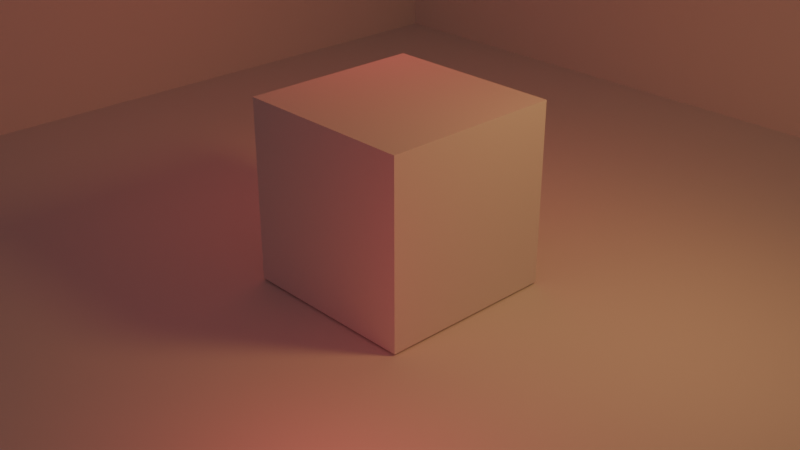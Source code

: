 # Source: cube_erotisch.blend  (saved by Blender 4.2.66; exported with 4.5.12 LTS)
import bpy
from mathutils import Matrix  # noqa: F401  (used for matrix-valued properties, if any)

bpy.ops.wm.read_factory_settings(use_empty=True)
scene = bpy.context.scene
scene.name = 'Scene'

# ---- collections
col_collection = bpy.data.collections.new('Collection'); scene.collection.children.link(col_collection)

# ---- materials (node trees are filled in below, after node groups)
mat_material = bpy.data.materials.new('Material')
mat_material.alpha_threshold = 0.0
mat_material.roughness = 0.5
mat_material.line_color = (0.0, 0.0, 0.0, 1.0)

# ---- material node trees
mat_material.use_nodes = True; mat_material.node_tree.nodes.clear()
_N = mat_material.node_tree.nodes; _L = mat_material.node_tree.links
n0 = _N.new('ShaderNodeOutputMaterial'); n0.name = 'Material Output'; n0.location = (300, 300)
n1 = _N.new('ShaderNodeBsdfPrincipled'); n1.name = 'Principled BSDF'; n1.location = (10, 300)
n1.inputs[3].default_value = 1.45
_L.new(n1.outputs[0], n0.inputs[0])
n0.is_active_output = True

# ---- world
world_world = bpy.data.worlds.new('World'); scene.world = world_world
world_world.use_nodes = True; world_world.node_tree.nodes.clear()
_N = world_world.node_tree.nodes; _L = world_world.node_tree.links
n0 = _N.new('ShaderNodeOutputWorld'); n0.name = 'World Output'; n0.location = (300, 300)
n1 = _N.new('ShaderNodeBackground'); n1.name = 'Background'; n1.location = (10, 300)
n1.inputs[0].default_value = (0.05088, 0.05088, 0.05088, 1.0)
_L.new(n1.outputs[0], n0.inputs[0])
n0.is_active_output = True
world_world.color = (0.05088, 0.05088, 0.05088)
world_world.sun_shadow_jitter_overblur = 0.0

# ---- cameras
cam_camera = bpy.data.cameras.new('Camera')
cam_camera.clip_end = 100.0
cam_camera.ortho_scale = 7.314

# ---- lights
light_area = bpy.data.lights.new('Area', 'AREA')
light_area.energy = 42.7
light_area.size = 1.0
light_area.size_y = 1.0
light_area.use_nodes = True; light_area.node_tree.nodes.clear()
_N = light_area.node_tree.nodes; _L = light_area.node_tree.links
n0 = _N.new('ShaderNodeEmission'); n0.name = 'Emission'; n0.location = (10, 300)
n1 = _N.new('ShaderNodeOutputLight'); n1.name = 'Light Output'; n1.location = (300, 300)
n2 = _N.new('ShaderNodeBlackbody'); n2.name = 'Blackbody'; n2.location = (-207, 298)
n2.inputs[0].default_value = 3000.0
_L.new(n0.outputs[0], n1.inputs[0])
_L.new(n2.outputs[0], n0.inputs[0])
n1.is_active_output = True
light_point = bpy.data.lights.new('Point', 'POINT')
light_point.energy = 105.4
light_point.shadow_soft_size = 2.46
light_point.use_nodes = True; light_point.node_tree.nodes.clear()
_N = light_point.node_tree.nodes; _L = light_point.node_tree.links
n0 = _N.new('ShaderNodeEmission'); n0.name = 'Emission'; n0.location = (10, 300)
n0.inputs[0].default_value = (1.0, 0.08129, 0.09157, 1.0)
n1 = _N.new('ShaderNodeOutputLight'); n1.name = 'Light Output'; n1.location = (300, 300)
_L.new(n0.outputs[0], n1.inputs[0])
n1.is_active_output = True
light_point_001 = bpy.data.lights.new('Point.001', 'POINT')
light_point_001.energy = 105.4
light_point_001.shadow_soft_size = 2.46
light_point_001.use_nodes = True; light_point_001.node_tree.nodes.clear()
_N = light_point_001.node_tree.nodes; _L = light_point_001.node_tree.links
n0 = _N.new('ShaderNodeEmission'); n0.name = 'Emission'; n0.location = (10, 300)
n0.inputs[0].default_value = (1.0, 0.08129, 0.09157, 1.0)
n1 = _N.new('ShaderNodeOutputLight'); n1.name = 'Light Output'; n1.location = (300, 300)
_L.new(n0.outputs[0], n1.inputs[0])
n1.is_active_output = True

# ---- meshes
me_cube = bpy.data.meshes.new('Cube')
me_cube.from_pydata([(1.0, 1.0, 1.0), (1.0, 1.0, -1.0), (1.0, -1.0, 1.0), (1.0, -1.0, -1.0), (-1.0, 1.0, 1.0), (-1.0, 1.0, -1.0), (-1.0, -1.0, 1.0), (-1.0, -1.0, -1.0)], [], [(0, 4, 6, 2), (3, 2, 6, 7), (7, 6, 4, 5), (5, 1, 3, 7), (1, 0, 2, 3), (5, 4, 0, 1)])
_uv = me_cube.uv_layers.new(name='UVMap')
_uv.uv.foreach_set('vector', [0.625, 0.5, 0.875, 0.5, 0.875, 0.75, 0.625, 0.75, 0.375, 0.75, 0.625, 0.75, 0.625, 1.0, 0.375, 1.0, 0.375, 0.0, 0.625, 0.0, 0.625, 0.25, 0.375, 0.25, 0.125, 0.5, 0.375, 0.5, 0.375, 0.75, 0.125, 0.75, 0.375, 0.5, 0.625, 0.5, 0.625, 0.75, 0.375, 0.75, 0.375, 0.25, 0.625, 0.25, 0.625, 0.5, 0.375, 0.5])
me_cube.materials.append(mat_material)
me_cube.use_mirror_vertex_groups = False
me_cube.update()
me_plane = bpy.data.meshes.new('Plane')
me_plane.from_pydata([(-1.0, -1.0, 0.0), (1.0, -1.0, 0.0), (-1.0, 1.0, 0.0), (1.0, 1.0, 0.0), (-1.0, -1.0, 1.646), (-1.0, 1.0, 1.646), (1.0, 1.0, 1.646)], [], [(0, 1, 3, 2), (2, 3, 6, 5), (0, 2, 5, 4)])
_uv = me_plane.uv_layers.new(name='UVMap')
_uv.uv.foreach_set('vector', [0.0, 0.0, 1.0, 0.0, 1.0, 1.0, 0.0, 1.0, 0.0, 1.0, 1.0, 1.0, 1.0, 1.0, 0.0, 1.0, 0.0, 0.0, 0.0, 1.0, 0.0, 1.0, 0.0, 0.0])
me_plane.update()

# ---- objects
ob_cube = bpy.data.objects.new('Cube', me_cube)
ob_camera = bpy.data.objects.new('Camera', cam_camera)
ob_plane = bpy.data.objects.new('Plane', me_plane)
ob_area = bpy.data.objects.new('Area', light_area)
ob_point = bpy.data.objects.new('Point', light_point)
ob_point_001 = bpy.data.objects.new('Point.001', light_point_001)

# ---- transforms, parenting, visibility, modifiers, constraints
ob_cube.location = (0.0, 0.0, 0.2893)
ob_cube.lock_rotations_4d = False
ob_cube.empty_display_type = 'ARROWS'
ob_cube.lineart.crease_threshold = 0.0
ob_camera.location = (7.359, -6.926, 4.958)
ob_camera.rotation_euler = (1.109, 0.0, 0.8149)
ob_camera.lock_rotations_4d = False
ob_camera.empty_display_type = 'ARROWS'
ob_camera.color = (0.0, 0.0, 0.0, 0.0)
ob_camera.display_type = 'WIRE'
ob_camera.lineart.crease_threshold = 0.0
ob_plane.location = (0.0, 0.0, -0.7314)
ob_plane.scale = (6.723, 6.723, 6.723)
ob_area.location = (3.641, 1.324, 3.877)
ob_area.rotation_euler = (-0.1745, 0.6458, 0.0)
ob_point.location = (2.202, -2.696, 0.1912)
ob_point_001.location = (-1.526, 1.106, 2.568)

# ---- collection membership
col_collection.objects.link(ob_cube)
col_collection.objects.link(ob_camera)
col_collection.objects.link(ob_plane)
col_collection.objects.link(ob_area)
col_collection.objects.link(ob_point)
col_collection.objects.link(ob_point_001)

# ---- scene / render settings (as saved in the file)
scene.camera = ob_camera
scene.frame_start = 1; scene.frame_end = 250; scene.frame_set(1)
scene.render.engine = 'CYCLES'
scene.cycles.samples = 128
bpy.context.view_layer.update()

